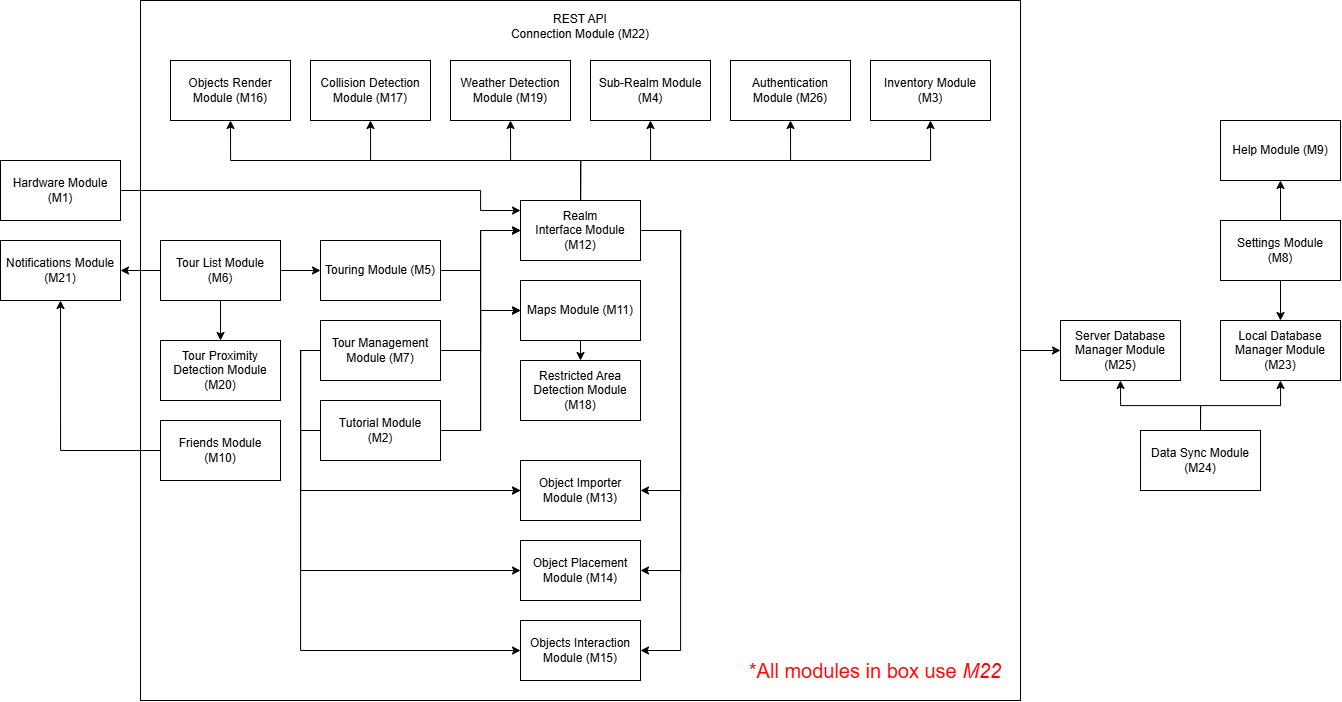

The diagram above was exported from draw.io. Its source (the exported page's mxGraphModel, read from the mxfile embedded in the PNG):
<mxGraphModel dx="3009" dy="964" grid="1" gridSize="10" guides="1" tooltips="1" connect="1" arrows="1" fold="1" page="1" pageScale="1" pageWidth="1100" pageHeight="850" math="0" shadow="0">
  <root>
    <mxCell id="0" />
    <mxCell id="1" parent="0" />
    <mxCell id="2" style="edgeStyle=orthogonalEdgeStyle;rounded=0;orthogonalLoop=1;jettySize=auto;html=1;exitX=1;exitY=0.5;exitDx=0;exitDy=0;entryX=0;entryY=0.5;entryDx=0;entryDy=0;" edge="1" source="3" target="53" parent="1">
      <mxGeometry relative="1" as="geometry" />
    </mxCell>
    <mxCell id="3" value="REST API&lt;div&gt;Connection Module (M22)&lt;/div&gt;&lt;div&gt;&lt;br&gt;&lt;/div&gt;&lt;div&gt;&lt;br&gt;&lt;/div&gt;&lt;div&gt;&lt;br&gt;&lt;/div&gt;&lt;div&gt;&lt;br&gt;&lt;/div&gt;&lt;div&gt;&lt;br&gt;&lt;/div&gt;&lt;div&gt;&lt;br&gt;&lt;/div&gt;&lt;div&gt;&lt;br&gt;&lt;/div&gt;&lt;div&gt;&lt;br&gt;&lt;/div&gt;&lt;div&gt;&lt;br&gt;&lt;/div&gt;&lt;div&gt;&lt;br&gt;&lt;/div&gt;&lt;div&gt;&lt;br&gt;&lt;/div&gt;&lt;div&gt;&lt;br&gt;&lt;/div&gt;&lt;div&gt;&lt;br&gt;&lt;/div&gt;&lt;div&gt;&lt;br&gt;&lt;/div&gt;&lt;div&gt;&lt;br&gt;&lt;/div&gt;&lt;div&gt;&lt;br&gt;&lt;/div&gt;&lt;div&gt;&lt;br&gt;&lt;/div&gt;&lt;div&gt;&lt;br&gt;&lt;/div&gt;&lt;div&gt;&lt;br&gt;&lt;/div&gt;&lt;div&gt;&lt;br&gt;&lt;/div&gt;&lt;div&gt;&lt;br&gt;&lt;/div&gt;&lt;div&gt;&lt;br&gt;&lt;/div&gt;&lt;div&gt;&lt;br&gt;&lt;/div&gt;&lt;div&gt;&lt;br&gt;&lt;/div&gt;&lt;div&gt;&lt;br&gt;&lt;/div&gt;&lt;div&gt;&lt;br&gt;&lt;/div&gt;&lt;div&gt;&lt;br&gt;&lt;/div&gt;&lt;div&gt;&lt;br&gt;&lt;/div&gt;&lt;div&gt;&lt;br&gt;&lt;/div&gt;&lt;div&gt;&lt;br&gt;&lt;/div&gt;&lt;div&gt;&lt;br&gt;&lt;/div&gt;&lt;div&gt;&lt;br&gt;&lt;/div&gt;&lt;div&gt;&lt;br&gt;&lt;/div&gt;&lt;div&gt;&lt;br&gt;&lt;/div&gt;&lt;div&gt;&lt;br&gt;&lt;/div&gt;&lt;div&gt;&lt;br&gt;&lt;/div&gt;&lt;div&gt;&lt;br&gt;&lt;/div&gt;&lt;div&gt;&lt;br&gt;&lt;/div&gt;&lt;div&gt;&lt;br&gt;&lt;/div&gt;&lt;div&gt;&lt;br&gt;&lt;/div&gt;&lt;div&gt;&lt;br&gt;&lt;/div&gt;&lt;div&gt;&lt;br&gt;&lt;/div&gt;&lt;div&gt;&lt;br&gt;&lt;/div&gt;&lt;div&gt;&lt;br&gt;&lt;/div&gt;&lt;div&gt;&lt;br&gt;&lt;/div&gt;" style="rounded=0;whiteSpace=wrap;html=1;" vertex="1" parent="1">
      <mxGeometry x="-180" y="80" width="880" height="700" as="geometry" />
    </mxCell>
    <mxCell id="4" value="" style="edgeStyle=orthogonalEdgeStyle;rounded=0;orthogonalLoop=1;jettySize=auto;html=1;" edge="1" source="5" target="42" parent="1">
      <mxGeometry relative="1" as="geometry">
        <Array as="points">
          <mxPoint x="160" y="270" />
          <mxPoint x="160" y="290" />
        </Array>
      </mxGeometry>
    </mxCell>
    <mxCell id="5" value="Hardware Module&lt;div&gt;(M1)&lt;/div&gt;" style="rounded=0;whiteSpace=wrap;html=1;" vertex="1" parent="1">
      <mxGeometry x="-320" y="240" width="120" height="60" as="geometry" />
    </mxCell>
    <mxCell id="6" style="edgeStyle=orthogonalEdgeStyle;rounded=0;orthogonalLoop=1;jettySize=auto;html=1;exitX=1;exitY=0.5;exitDx=0;exitDy=0;entryX=0;entryY=0.5;entryDx=0;entryDy=0;" edge="1" source="9" target="32" parent="1">
      <mxGeometry relative="1" as="geometry" />
    </mxCell>
    <mxCell id="7" style="edgeStyle=orthogonalEdgeStyle;rounded=0;orthogonalLoop=1;jettySize=auto;html=1;exitX=1;exitY=0.5;exitDx=0;exitDy=0;entryX=0;entryY=0.5;entryDx=0;entryDy=0;" edge="1" source="9" target="42" parent="1">
      <mxGeometry relative="1" as="geometry" />
    </mxCell>
    <mxCell id="8" style="edgeStyle=orthogonalEdgeStyle;rounded=0;orthogonalLoop=1;jettySize=auto;html=1;exitX=0;exitY=0.5;exitDx=0;exitDy=0;entryX=0;entryY=0.5;entryDx=0;entryDy=0;" edge="1" source="9" target="43" parent="1">
      <mxGeometry relative="1" as="geometry" />
    </mxCell>
    <mxCell id="9" value="Tutorial Module&lt;div&gt;(M2)&lt;/div&gt;" style="rounded=0;whiteSpace=wrap;html=1;" vertex="1" parent="1">
      <mxGeometry y="480" width="120" height="60" as="geometry" />
    </mxCell>
    <mxCell id="10" value="Inventory Module (M3)" style="rounded=0;whiteSpace=wrap;html=1;" vertex="1" parent="1">
      <mxGeometry x="550" y="140" width="120" height="60" as="geometry" />
    </mxCell>
    <mxCell id="11" value="Sub-Realm Module (M4)" style="rounded=0;whiteSpace=wrap;html=1;" vertex="1" parent="1">
      <mxGeometry x="270" y="140" width="120" height="60" as="geometry" />
    </mxCell>
    <mxCell id="12" value="" style="edgeStyle=orthogonalEdgeStyle;rounded=0;orthogonalLoop=1;jettySize=auto;html=1;" edge="1" source="15" target="18" parent="1">
      <mxGeometry relative="1" as="geometry" />
    </mxCell>
    <mxCell id="13" style="edgeStyle=orthogonalEdgeStyle;rounded=0;orthogonalLoop=1;jettySize=auto;html=1;exitX=0.5;exitY=1;exitDx=0;exitDy=0;entryX=0.5;entryY=0;entryDx=0;entryDy=0;" edge="1" source="15" target="50" parent="1">
      <mxGeometry relative="1" as="geometry" />
    </mxCell>
    <mxCell id="14" style="edgeStyle=orthogonalEdgeStyle;rounded=0;orthogonalLoop=1;jettySize=auto;html=1;exitX=0;exitY=0.5;exitDx=0;exitDy=0;entryX=1;entryY=0.5;entryDx=0;entryDy=0;" edge="1" source="15" target="51" parent="1">
      <mxGeometry relative="1" as="geometry" />
    </mxCell>
    <mxCell id="15" value="Tour List Module&lt;div&gt;(M6)&lt;/div&gt;" style="rounded=0;whiteSpace=wrap;html=1;" vertex="1" parent="1">
      <mxGeometry x="-160" y="320" width="120" height="60" as="geometry" />
    </mxCell>
    <mxCell id="16" style="edgeStyle=orthogonalEdgeStyle;rounded=0;orthogonalLoop=1;jettySize=auto;html=1;exitX=1;exitY=0.5;exitDx=0;exitDy=0;entryX=0;entryY=0.5;entryDx=0;entryDy=0;" edge="1" source="18" target="42" parent="1">
      <mxGeometry relative="1" as="geometry" />
    </mxCell>
    <mxCell id="17" style="edgeStyle=orthogonalEdgeStyle;rounded=0;orthogonalLoop=1;jettySize=auto;html=1;exitX=1;exitY=0.5;exitDx=0;exitDy=0;entryX=0;entryY=0.5;entryDx=0;entryDy=0;" edge="1" source="18" target="32" parent="1">
      <mxGeometry relative="1" as="geometry" />
    </mxCell>
    <mxCell id="18" value="Touring Module (M5)" style="rounded=0;whiteSpace=wrap;html=1;" vertex="1" parent="1">
      <mxGeometry y="320" width="120" height="60" as="geometry" />
    </mxCell>
    <mxCell id="19" style="edgeStyle=orthogonalEdgeStyle;rounded=0;orthogonalLoop=1;jettySize=auto;html=1;exitX=1;exitY=0.5;exitDx=0;exitDy=0;entryX=0;entryY=0.5;entryDx=0;entryDy=0;" edge="1" source="24" target="42" parent="1">
      <mxGeometry relative="1" as="geometry" />
    </mxCell>
    <mxCell id="20" style="edgeStyle=orthogonalEdgeStyle;rounded=0;orthogonalLoop=1;jettySize=auto;html=1;exitX=1;exitY=0.5;exitDx=0;exitDy=0;entryX=0;entryY=0.5;entryDx=0;entryDy=0;" edge="1" source="24" target="32" parent="1">
      <mxGeometry relative="1" as="geometry" />
    </mxCell>
    <mxCell id="21" style="edgeStyle=orthogonalEdgeStyle;rounded=0;orthogonalLoop=1;jettySize=auto;html=1;exitX=0;exitY=0.5;exitDx=0;exitDy=0;entryX=0;entryY=0.5;entryDx=0;entryDy=0;" edge="1" source="24" target="43" parent="1">
      <mxGeometry relative="1" as="geometry" />
    </mxCell>
    <mxCell id="22" style="edgeStyle=orthogonalEdgeStyle;rounded=0;orthogonalLoop=1;jettySize=auto;html=1;exitX=0;exitY=0.5;exitDx=0;exitDy=0;entryX=0;entryY=0.5;entryDx=0;entryDy=0;" edge="1" source="24" target="44" parent="1">
      <mxGeometry relative="1" as="geometry" />
    </mxCell>
    <mxCell id="23" style="edgeStyle=orthogonalEdgeStyle;rounded=0;orthogonalLoop=1;jettySize=auto;html=1;exitX=0;exitY=0.5;exitDx=0;exitDy=0;entryX=0;entryY=0.5;entryDx=0;entryDy=0;" edge="1" source="24" target="45" parent="1">
      <mxGeometry relative="1" as="geometry" />
    </mxCell>
    <mxCell id="24" value="Tour Management Module (M7)" style="rounded=0;whiteSpace=wrap;html=1;" vertex="1" parent="1">
      <mxGeometry y="400" width="120" height="60" as="geometry" />
    </mxCell>
    <mxCell id="25" style="edgeStyle=orthogonalEdgeStyle;rounded=0;orthogonalLoop=1;jettySize=auto;html=1;exitX=0.5;exitY=1;exitDx=0;exitDy=0;entryX=0.5;entryY=0;entryDx=0;entryDy=0;" edge="1" source="27" target="52" parent="1">
      <mxGeometry relative="1" as="geometry" />
    </mxCell>
    <mxCell id="26" style="edgeStyle=orthogonalEdgeStyle;rounded=0;orthogonalLoop=1;jettySize=auto;html=1;exitX=0.5;exitY=0;exitDx=0;exitDy=0;entryX=0.5;entryY=1;entryDx=0;entryDy=0;" edge="1" source="27" target="28" parent="1">
      <mxGeometry relative="1" as="geometry" />
    </mxCell>
    <mxCell id="27" value="Settings Module&lt;div&gt;(M8)&lt;/div&gt;" style="rounded=0;whiteSpace=wrap;html=1;" vertex="1" parent="1">
      <mxGeometry x="900" y="300" width="120" height="60" as="geometry" />
    </mxCell>
    <mxCell id="28" value="Help Module (M9)" style="rounded=0;whiteSpace=wrap;html=1;" vertex="1" parent="1">
      <mxGeometry x="900" y="200" width="120" height="60" as="geometry" />
    </mxCell>
    <mxCell id="29" style="edgeStyle=orthogonalEdgeStyle;rounded=0;orthogonalLoop=1;jettySize=auto;html=1;exitX=0;exitY=0.5;exitDx=0;exitDy=0;entryX=0.5;entryY=1;entryDx=0;entryDy=0;" edge="1" source="30" target="51" parent="1">
      <mxGeometry relative="1" as="geometry" />
    </mxCell>
    <mxCell id="30" value="Friends Module&lt;div&gt;(M10)&lt;/div&gt;" style="rounded=0;whiteSpace=wrap;html=1;" vertex="1" parent="1">
      <mxGeometry x="-160" y="500" width="120" height="60" as="geometry" />
    </mxCell>
    <mxCell id="31" style="edgeStyle=orthogonalEdgeStyle;rounded=0;orthogonalLoop=1;jettySize=auto;html=1;exitX=0.5;exitY=1;exitDx=0;exitDy=0;entryX=0.5;entryY=0;entryDx=0;entryDy=0;" edge="1" source="32" target="48" parent="1">
      <mxGeometry relative="1" as="geometry" />
    </mxCell>
    <mxCell id="32" value="Maps Module (M11)" style="rounded=0;whiteSpace=wrap;html=1;" vertex="1" parent="1">
      <mxGeometry x="200" y="360" width="120" height="60" as="geometry" />
    </mxCell>
    <mxCell id="33" style="edgeStyle=orthogonalEdgeStyle;rounded=0;orthogonalLoop=1;jettySize=auto;html=1;exitX=0.5;exitY=0;exitDx=0;exitDy=0;entryX=0.5;entryY=1;entryDx=0;entryDy=0;" edge="1" target="47" parent="1">
      <mxGeometry relative="1" as="geometry">
        <mxPoint x="260" y="320.0000000000001" as="sourcePoint" />
        <Array as="points">
          <mxPoint x="260" y="240" />
          <mxPoint x="50" y="240" />
        </Array>
      </mxGeometry>
    </mxCell>
    <mxCell id="34" style="edgeStyle=orthogonalEdgeStyle;rounded=0;orthogonalLoop=1;jettySize=auto;html=1;exitX=0.5;exitY=0;exitDx=0;exitDy=0;entryX=0.5;entryY=1;entryDx=0;entryDy=0;" edge="1" target="49" parent="1">
      <mxGeometry relative="1" as="geometry">
        <mxPoint x="260" y="320.0000000000001" as="sourcePoint" />
        <Array as="points">
          <mxPoint x="260" y="240" />
          <mxPoint x="190" y="240" />
        </Array>
      </mxGeometry>
    </mxCell>
    <mxCell id="35" style="edgeStyle=orthogonalEdgeStyle;rounded=0;orthogonalLoop=1;jettySize=auto;html=1;exitX=1;exitY=0.5;exitDx=0;exitDy=0;entryX=1;entryY=0.5;entryDx=0;entryDy=0;" edge="1" source="42" target="43" parent="1">
      <mxGeometry relative="1" as="geometry">
        <Array as="points">
          <mxPoint x="360" y="310" />
          <mxPoint x="360" y="570" />
        </Array>
      </mxGeometry>
    </mxCell>
    <mxCell id="36" style="edgeStyle=orthogonalEdgeStyle;rounded=0;orthogonalLoop=1;jettySize=auto;html=1;exitX=1;exitY=0.5;exitDx=0;exitDy=0;entryX=1;entryY=0.5;entryDx=0;entryDy=0;" edge="1" target="44" parent="1">
      <mxGeometry relative="1" as="geometry">
        <mxPoint x="330" y="310" as="sourcePoint" />
        <mxPoint x="330" y="640" as="targetPoint" />
        <Array as="points">
          <mxPoint x="360" y="310" />
          <mxPoint x="360" y="650" />
        </Array>
      </mxGeometry>
    </mxCell>
    <mxCell id="37" style="edgeStyle=orthogonalEdgeStyle;rounded=0;orthogonalLoop=1;jettySize=auto;html=1;exitX=1;exitY=0.5;exitDx=0;exitDy=0;entryX=1;entryY=0.5;entryDx=0;entryDy=0;" edge="1" source="42" target="45" parent="1">
      <mxGeometry relative="1" as="geometry">
        <Array as="points">
          <mxPoint x="360" y="310" />
          <mxPoint x="360" y="730" />
        </Array>
      </mxGeometry>
    </mxCell>
    <mxCell id="38" style="edgeStyle=orthogonalEdgeStyle;rounded=0;orthogonalLoop=1;jettySize=auto;html=1;exitX=0.5;exitY=0;exitDx=0;exitDy=0;entryX=0.5;entryY=1;entryDx=0;entryDy=0;" edge="1" target="46" parent="1">
      <mxGeometry relative="1" as="geometry">
        <mxPoint x="260" y="320.0000000000001" as="sourcePoint" />
        <Array as="points">
          <mxPoint x="260" y="240" />
          <mxPoint x="-90" y="240" />
        </Array>
      </mxGeometry>
    </mxCell>
    <mxCell id="39" style="edgeStyle=orthogonalEdgeStyle;rounded=0;orthogonalLoop=1;jettySize=auto;html=1;exitX=0.5;exitY=0;exitDx=0;exitDy=0;entryX=0.5;entryY=1;entryDx=0;entryDy=0;" edge="1" target="11" parent="1">
      <mxGeometry relative="1" as="geometry">
        <mxPoint x="260" y="320.0000000000001" as="sourcePoint" />
        <Array as="points">
          <mxPoint x="260" y="240" />
          <mxPoint x="330" y="240" />
        </Array>
      </mxGeometry>
    </mxCell>
    <mxCell id="40" style="edgeStyle=orthogonalEdgeStyle;rounded=0;orthogonalLoop=1;jettySize=auto;html=1;exitX=0.5;exitY=0;exitDx=0;exitDy=0;entryX=0.5;entryY=1;entryDx=0;entryDy=0;" edge="1" target="54" parent="1">
      <mxGeometry relative="1" as="geometry">
        <mxPoint x="260" y="320.0000000000001" as="sourcePoint" />
        <Array as="points">
          <mxPoint x="260" y="240" />
          <mxPoint x="470" y="240" />
        </Array>
      </mxGeometry>
    </mxCell>
    <mxCell id="41" style="edgeStyle=orthogonalEdgeStyle;rounded=0;orthogonalLoop=1;jettySize=auto;html=1;exitX=0.5;exitY=0;exitDx=0;exitDy=0;entryX=0.5;entryY=1;entryDx=0;entryDy=0;" edge="1" target="10" parent="1">
      <mxGeometry relative="1" as="geometry">
        <mxPoint x="260" y="320.0000000000001" as="sourcePoint" />
        <Array as="points">
          <mxPoint x="260" y="240" />
          <mxPoint x="610" y="240" />
        </Array>
      </mxGeometry>
    </mxCell>
    <mxCell id="42" value="Realm Interface&lt;span style=&quot;background-color: transparent; color: light-dark(rgb(0, 0, 0), rgb(255, 255, 255));&quot;&gt;&amp;nbsp;Module (M12)&lt;/span&gt;" style="rounded=0;whiteSpace=wrap;html=1;" vertex="1" parent="1">
      <mxGeometry x="200" y="280" width="120" height="60" as="geometry" />
    </mxCell>
    <mxCell id="43" value="Object Importer Module (M13)" style="rounded=0;whiteSpace=wrap;html=1;" vertex="1" parent="1">
      <mxGeometry x="200" y="540" width="120" height="60" as="geometry" />
    </mxCell>
    <mxCell id="44" value="Object Placement Module (M14)" style="rounded=0;whiteSpace=wrap;html=1;" vertex="1" parent="1">
      <mxGeometry x="200" y="620" width="120" height="60" as="geometry" />
    </mxCell>
    <mxCell id="45" value="Objects Interaction Module (M15)" style="rounded=0;whiteSpace=wrap;html=1;" vertex="1" parent="1">
      <mxGeometry x="200" y="700" width="120" height="60" as="geometry" />
    </mxCell>
    <mxCell id="46" value="Objects Render Module (M16)" style="rounded=0;whiteSpace=wrap;html=1;" vertex="1" parent="1">
      <mxGeometry x="-150" y="140" width="120" height="60" as="geometry" />
    </mxCell>
    <mxCell id="47" value="Collision Detection Module (M17)" style="rounded=0;whiteSpace=wrap;html=1;" vertex="1" parent="1">
      <mxGeometry x="-10" y="140" width="120" height="60" as="geometry" />
    </mxCell>
    <mxCell id="48" value="Restricted Area Detection Module (M18)" style="rounded=0;whiteSpace=wrap;html=1;" vertex="1" parent="1">
      <mxGeometry x="200" y="440" width="120" height="60" as="geometry" />
    </mxCell>
    <mxCell id="49" value="Weather Detection Module (M19)" style="rounded=0;whiteSpace=wrap;html=1;" vertex="1" parent="1">
      <mxGeometry x="130" y="140" width="120" height="60" as="geometry" />
    </mxCell>
    <mxCell id="50" value="Tour Proximity Detection Module (M20)" style="rounded=0;whiteSpace=wrap;html=1;" vertex="1" parent="1">
      <mxGeometry x="-160" y="420" width="120" height="60" as="geometry" />
    </mxCell>
    <mxCell id="51" value="Notifications Module (M21)" style="rounded=0;whiteSpace=wrap;html=1;" vertex="1" parent="1">
      <mxGeometry x="-320" y="320" width="120" height="60" as="geometry" />
    </mxCell>
    <mxCell id="52" value="Local Database Manager Module (M23)" style="rounded=0;whiteSpace=wrap;html=1;" vertex="1" parent="1">
      <mxGeometry x="900" y="400" width="120" height="60" as="geometry" />
    </mxCell>
    <mxCell id="53" value="Server Database Manager Module (M25)" style="rounded=0;whiteSpace=wrap;html=1;" vertex="1" parent="1">
      <mxGeometry x="740" y="400" width="120" height="60" as="geometry" />
    </mxCell>
    <mxCell id="54" value="Authentication Module (M26)" style="rounded=0;whiteSpace=wrap;html=1;" vertex="1" parent="1">
      <mxGeometry x="410" y="140" width="120" height="60" as="geometry" />
    </mxCell>
    <mxCell id="55" style="edgeStyle=orthogonalEdgeStyle;rounded=0;orthogonalLoop=1;jettySize=auto;html=1;exitX=0.5;exitY=0;exitDx=0;exitDy=0;entryX=0.5;entryY=1;entryDx=0;entryDy=0;" edge="1" source="57" target="53" parent="1">
      <mxGeometry relative="1" as="geometry" />
    </mxCell>
    <mxCell id="56" style="edgeStyle=orthogonalEdgeStyle;rounded=0;orthogonalLoop=1;jettySize=auto;html=1;exitX=0.5;exitY=0;exitDx=0;exitDy=0;entryX=0.5;entryY=1;entryDx=0;entryDy=0;" edge="1" source="57" target="52" parent="1">
      <mxGeometry relative="1" as="geometry" />
    </mxCell>
    <mxCell id="57" value="Data Sync Module (M24)" style="rounded=0;whiteSpace=wrap;html=1;" vertex="1" parent="1">
      <mxGeometry x="820" y="510" width="120" height="60" as="geometry" />
    </mxCell>
    <mxCell id="58" value="&lt;font style=&quot;color: rgb(255, 0, 0); font-size: 20px;&quot;&gt;*All modules in box use &lt;i style=&quot;&quot;&gt;M22&lt;/i&gt;&lt;/font&gt;" style="text;html=1;align=center;verticalAlign=middle;whiteSpace=wrap;rounded=0;" vertex="1" parent="1">
      <mxGeometry x="410" y="720" width="290" height="60" as="geometry" />
    </mxCell>
  </root>
</mxGraphModel>